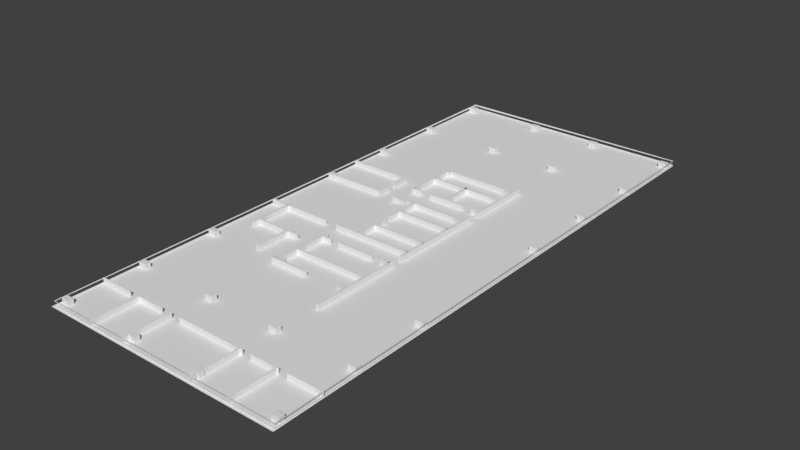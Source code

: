 # Source: tablas2.blend  (saved by Blender 2.79.0; exported with 4.5.12 LTS)
import bpy
from mathutils import Matrix  # noqa: F401  (used for matrix-valued properties, if any)

bpy.ops.wm.read_factory_settings(use_empty=True)
scene = bpy.context.scene
scene.name = 'Scene'

# ---- collections
col_collection_1 = bpy.data.collections.new('Collection 1'); scene.collection.children.link(col_collection_1)

# ---- materials (node trees are filled in below, after node groups)
mat_material = bpy.data.materials.new('Material')
mat_material.alpha_threshold = 0.0
mat_material.use_transparent_shadow = False
mat_material.roughness = 0.5

# ---- material node trees

# ---- world
world_world = bpy.data.worlds.new('World'); scene.world = world_world
world_world.color = (0.05088, 0.05088, 0.05088)
world_world.use_sun_shadow = False
world_world.sun_shadow_jitter_overblur = 0.0
world_world.cycles.sampling_method = 'MANUAL'

# ---- meshes
me_cube_057 = bpy.data.meshes.new('Cube.057')
me_cube_057.from_pydata([(-0.04301, -0.3472, -0.08848), (-0.04301, -0.3472, 0.03708), (-0.04301, -0.007379, -0.08848), (-0.04301, -0.007379, 0.03708), (0.01493, -0.3472, -0.08848), (0.01493, -0.3472, 0.03708), (0.01493, -0.007379, -0.08848), (0.01493, -0.007379, 0.03708), (-0.2468, -3.805, -0.08848), (-0.2468, -3.805, 0.03708), (-0.2468, -2.981, -0.08848), (-0.2468, -2.981, 0.03708), (-0.1889, -3.805, -0.08848), (-0.1889, -3.805, 0.03708), (-0.1889, -2.981, -0.08848), (-0.1889, -2.981, 0.03708), (-1.073, -3.142, -0.08848), (-1.073, -3.142, 0.03708), (-1.073, -2.118, -0.08848), (-1.073, -2.118, 0.03708), (-1.015, -3.142, -0.08848), (-1.015, -3.142, 0.03708), (-1.015, -2.118, -0.08848), (-1.015, -2.118, 0.03708), (0.07262, -2.987, -0.08848), (0.07262, -2.987, 0.03708), (-1.014, -2.987, -0.08848), (-1.014, -2.987, 0.03708), (0.07262, -2.929, -0.08848), (0.07262, -2.929, 0.03708), (-1.014, -2.929, -0.08848), (-1.014, -2.929, 0.03708), (0.07262, -2.132, -0.08848), (0.07262, -2.132, 0.03708), (-1.497, -2.132, -0.08848), (-1.497, -2.132, 0.03708), (0.07262, -2.075, -0.08848), (0.07262, -2.075, 0.03708), (-1.497, -2.075, -0.08848), (-1.497, -2.075, 0.03708), (-0.04301, 0.1772, -0.08848), (-0.04301, 0.1772, 0.03708), (-0.04301, 0.6111, -0.08848), (-0.04301, 0.6111, 0.03708), (0.01493, 0.1772, -0.08848), (0.01493, 0.1772, 0.03708), (0.01493, 0.6111, -0.08848), (0.01493, 0.6111, 0.03708), (-0.04199, -0.3462, -0.08848), (-0.04199, -0.3462, 0.03708), (-1.507, -0.3462, -0.08848), (-1.507, -0.3462, 0.03708), (-0.04199, -0.2882, -0.08848), (-0.04199, -0.2882, 0.03708), (-1.507, -0.2882, -0.08848), (-1.507, -0.2882, 0.03708), (-0.04199, 0.55, -0.08848), (-0.04199, 0.55, 0.03708), (-1.507, 0.55, -0.08848), (-1.507, 0.55, 0.03708), (-0.04199, 0.608, -0.08848), (-0.04199, 0.608, 0.03708), (-1.507, 0.608, -0.08848), (-1.507, 0.608, 0.03708), (0.5223, -2.939, -0.08848), (0.5223, -2.939, 0.03708), (0.5223, -3.928, -0.08848), (0.5223, -3.928, 0.03708), (0.3541, -2.939, -0.08848), (0.3541, -2.939, 0.03708), (0.3541, -3.928, -0.08848), (0.3541, -3.928, 0.03708), (0.5223, -2.528, -0.08848), (0.5223, -2.528, 0.03708), (0.5223, -2.941, -0.08848), (0.5223, -2.941, 0.03708), (0.4643, -2.528, -0.08848), (0.4643, -2.528, 0.03708), (0.4643, -2.941, -0.08848), (0.4643, -2.941, 0.03708), (1.277, -3.98, -0.08848), (1.277, -3.98, 0.03708), (0.3529, -3.98, -0.08848), (0.3529, -3.98, 0.03708), (1.277, -3.923, -0.08848), (1.277, -3.923, 0.03708), (0.3529, -3.923, -0.08848), (0.3529, -3.923, 0.03708), (2.25, -3.42, -0.08848), (2.25, -3.42, 0.03708), (0.5204, -3.42, -0.08848), (0.5204, -3.42, 0.03708), (2.25, -3.362, -0.08848), (2.25, -3.362, 0.03708), (0.5204, -3.362, -0.08848), (0.5204, -3.362, 0.03708), (0.7378, -2.698, -0.08848), (0.7378, -2.698, 0.03708), (0.5223, -2.698, -0.08848), (0.5223, -2.698, 0.03708), (0.7378, -2.64, -0.08848), (0.7378, -2.64, 0.03708), (0.5223, -2.64, -0.08848), (0.5223, -2.64, 0.03708), (1.843, -2.698, -0.08848), (1.843, -2.698, 0.03708), (0.9354, -2.698, -0.08848), (0.9354, -2.698, 0.03708), (1.843, -2.64, -0.08848), (1.843, -2.64, 0.03708), (0.9354, -2.64, -0.08848), (0.9354, -2.64, 0.03708), (2.272, -2.698, -0.08848), (2.272, -2.698, 0.03708), (2.054, -2.698, -0.08848), (2.054, -2.698, 0.03708), (2.272, -2.64, -0.08848), (2.272, -2.64, 0.03708), (2.054, -2.64, -0.08848), (2.054, -2.64, 0.03708), (2.306, -2.568, -0.08848), (2.306, -2.568, 0.03708), (2.306, -4.705, -0.08848), (2.306, -4.705, 0.03708), (2.248, -2.568, -0.08848), (2.248, -2.568, 0.03708), (2.248, -4.705, -0.08848), (2.248, -4.705, 0.03708), (2.272, -2.141, -0.08848), (2.272, -2.141, 0.03708), (0.3856, -2.141, -0.08848), (0.3856, -2.141, 0.03708), (2.272, -2.083, -0.08848), (2.272, -2.083, 0.03708), (0.3856, -2.083, -0.08848), (0.3856, -2.083, 0.03708), (2.312, -0.06861, -0.08848), (2.312, -0.06861, 0.03708), (2.312, -2.364, -0.08848), (2.312, -2.364, 0.03708), (2.254, -0.06861, -0.08848), (2.254, -0.06861, 0.03708), (2.254, -2.364, -0.08848), (2.254, -2.364, 0.03708), (1.001, -1.272, -0.08848), (1.001, -1.272, 0.03708), (1.001, -2.085, -0.08848), (1.001, -2.085, 0.03708), (0.9426, -1.272, -0.08848), (0.9426, -1.272, 0.03708), (0.9426, -2.085, -0.08848), (0.9426, -2.085, 0.03708), (1.001, -0.324, -0.08848), (1.001, -0.324, 0.03708), (1.001, -1.137, -0.08848), (1.001, -1.137, 0.03708), (0.9426, -0.324, -0.08848), (0.9426, -0.324, 0.03708), (0.9426, -1.137, -0.08848), (0.9426, -1.137, 0.03708), (2.272, -1.637, -0.08848), (2.272, -1.637, 0.03708), (1.001, -1.637, -0.08848), (1.001, -1.637, 0.03708), (2.272, -1.579, -0.08848), (2.272, -1.579, 0.03708), (1.001, -1.579, -0.08848), (1.001, -1.579, 0.03708), (2.272, -0.8424, -0.08848), (2.272, -0.8424, 0.03708), (1.001, -0.8424, -0.08848), (1.001, -0.8424, 0.03708), (2.272, -0.7845, -0.08848), (2.272, -0.7845, 0.03708), (1.001, -0.7845, -0.08848), (1.001, -0.7845, 0.03708), (2.261, -0.3225, -0.08848), (2.261, -0.3225, 0.03708), (0.7779, -0.3225, -0.08848), (0.7779, -0.3225, 0.03708), (2.261, -0.2646, -0.08848), (2.261, -0.2646, 0.03708), (0.7779, -0.2646, -0.08848), (0.7779, -0.2646, 0.03708), (0.4768, 0.2175, -0.08848), (0.4768, 0.2175, 0.03708), (0.4768, 1.433, -0.08848), (0.4768, 1.433, 0.03708), (0.5347, 0.2175, -0.08848), (0.5347, 0.2175, 0.03708), (0.5347, 1.433, -0.08848), (0.5347, 1.433, 0.03708), (1.364, 0.2953, -0.08848), (1.364, 0.2953, 0.03708), (1.364, 1.044, -0.08848), (1.364, 1.044, 0.03708), (1.422, 0.2953, -0.08848), (1.422, 0.2953, 0.03708), (1.422, 1.044, -0.08848), (1.422, 1.044, 0.03708), (0.7549, 0.2381, -0.08848), (0.7549, 0.2381, 0.03708), (0.5174, 0.2381, -0.08848), (0.5174, 0.2381, 0.03708), (0.7549, 0.296, -0.08848), (0.7549, 0.296, 0.03708), (0.5174, 0.296, -0.08848), (0.5174, 0.296, 0.03708), (1.866, 0.2381, -0.08848), (1.866, 0.2381, 0.03708), (0.9595, 0.2381, -0.08848), (0.9595, 0.2381, 0.03708), (1.866, 0.296, -0.08848), (1.866, 0.296, 0.03708), (0.9595, 0.296, -0.08848), (0.9595, 0.296, 0.03708), (2.264, 0.2381, -0.08848), (2.264, 0.2381, 0.03708), (2.077, 0.2381, -0.08848), (2.077, 0.2381, 0.03708), (2.264, 0.296, -0.08848), (2.264, 0.296, 0.03708), (2.077, 0.296, -0.08848), (2.077, 0.296, 0.03708), (2.261, 0.9567, -0.08848), (2.261, 0.9567, 0.03708), (0.5201, 0.9567, -0.08848), (0.5201, 0.9567, 0.03708), (2.261, 1.015, -0.08848), (2.261, 1.015, 0.03708), (0.5201, 1.015, -0.08848), (0.5201, 1.015, 0.03708), (2.261, 1.487, -0.08848), (2.261, 1.487, 0.03708), (0.5929, 1.487, -0.08848), (0.5929, 1.487, 0.03708), (2.261, 1.545, -0.08848), (2.261, 1.545, 0.03708), (0.5929, 1.545, -0.08848), (0.5929, 1.545, 0.03708), (2.264, 0.1576, -0.08848), (2.264, 0.1576, 0.03708), (2.264, 1.728, -0.08848), (2.264, 1.728, 0.03708), (2.322, 0.1576, -0.08848), (2.322, 0.1576, 0.03708), (2.322, 1.728, -0.08848), (2.322, 1.728, 0.03708)], [], [(0, 1, 3, 2), (2, 3, 7, 6), (6, 7, 5, 4), (4, 5, 1, 0), (2, 6, 4, 0), (7, 3, 1, 5), (8, 9, 11, 10), (10, 11, 15, 14), (14, 15, 13, 12), (12, 13, 9, 8), (10, 14, 12, 8), (15, 11, 9, 13), (16, 17, 19, 18), (18, 19, 23, 22), (22, 23, 21, 20), (20, 21, 17, 16), (18, 22, 20, 16), (23, 19, 17, 21), (24, 25, 27, 26), (26, 27, 31, 30), (30, 31, 29, 28), (28, 29, 25, 24), (26, 30, 28, 24), (31, 27, 25, 29), (32, 33, 35, 34), (34, 35, 39, 38), (38, 39, 37, 36), (36, 37, 33, 32), (34, 38, 36, 32), (39, 35, 33, 37), (40, 41, 43, 42), (42, 43, 47, 46), (46, 47, 45, 44), (44, 45, 41, 40), (42, 46, 44, 40), (47, 43, 41, 45), (48, 49, 51, 50), (50, 51, 55, 54), (54, 55, 53, 52), (52, 53, 49, 48), (50, 54, 52, 48), (55, 51, 49, 53), (56, 57, 59, 58), (58, 59, 63, 62), (62, 63, 61, 60), (60, 61, 57, 56), (58, 62, 60, 56), (63, 59, 57, 61), (64, 65, 67, 66), (66, 67, 71, 70), (70, 71, 69, 68), (68, 69, 65, 64), (66, 70, 68, 64), (71, 67, 65, 69), (72, 73, 75, 74), (74, 75, 79, 78), (78, 79, 77, 76), (76, 77, 73, 72), (74, 78, 76, 72), (79, 75, 73, 77), (80, 81, 83, 82), (82, 83, 87, 86), (86, 87, 85, 84), (84, 85, 81, 80), (82, 86, 84, 80), (87, 83, 81, 85), (88, 89, 91, 90), (90, 91, 95, 94), (94, 95, 93, 92), (92, 93, 89, 88), (90, 94, 92, 88), (95, 91, 89, 93), (96, 97, 99, 98), (98, 99, 103, 102), (102, 103, 101, 100), (100, 101, 97, 96), (98, 102, 100, 96), (103, 99, 97, 101), (104, 105, 107, 106), (106, 107, 111, 110), (110, 111, 109, 108), (108, 109, 105, 104), (106, 110, 108, 104), (111, 107, 105, 109), (112, 113, 115, 114), (114, 115, 119, 118), (118, 119, 117, 116), (116, 117, 113, 112), (114, 118, 116, 112), (119, 115, 113, 117), (120, 121, 123, 122), (122, 123, 127, 126), (126, 127, 125, 124), (124, 125, 121, 120), (122, 126, 124, 120), (127, 123, 121, 125), (128, 129, 131, 130), (130, 131, 135, 134), (134, 135, 133, 132), (132, 133, 129, 128), (130, 134, 132, 128), (135, 131, 129, 133), (136, 137, 139, 138), (138, 139, 143, 142), (142, 143, 141, 140), (140, 141, 137, 136), (138, 142, 140, 136), (143, 139, 137, 141), (144, 145, 147, 146), (146, 147, 151, 150), (150, 151, 149, 148), (148, 149, 145, 144), (146, 150, 148, 144), (151, 147, 145, 149), (152, 153, 155, 154), (154, 155, 159, 158), (158, 159, 157, 156), (156, 157, 153, 152), (154, 158, 156, 152), (159, 155, 153, 157), (160, 161, 163, 162), (162, 163, 167, 166), (166, 167, 165, 164), (164, 165, 161, 160), (162, 166, 164, 160), (167, 163, 161, 165), (168, 169, 171, 170), (170, 171, 175, 174), (174, 175, 173, 172), (172, 173, 169, 168), (170, 174, 172, 168), (175, 171, 169, 173), (176, 177, 179, 178), (178, 179, 183, 182), (182, 183, 181, 180), (180, 181, 177, 176), (178, 182, 180, 176), (183, 179, 177, 181), (184, 185, 187, 186), (186, 187, 191, 190), (190, 191, 189, 188), (188, 189, 185, 184), (186, 190, 188, 184), (191, 187, 185, 189), (192, 193, 195, 194), (194, 195, 199, 198), (198, 199, 197, 196), (196, 197, 193, 192), (194, 198, 196, 192), (199, 195, 193, 197), (200, 201, 203, 202), (202, 203, 207, 206), (206, 207, 205, 204), (204, 205, 201, 200), (202, 206, 204, 200), (207, 203, 201, 205), (208, 209, 211, 210), (210, 211, 215, 214), (214, 215, 213, 212), (212, 213, 209, 208), (210, 214, 212, 208), (215, 211, 209, 213), (216, 217, 219, 218), (218, 219, 223, 222), (222, 223, 221, 220), (220, 221, 217, 216), (218, 222, 220, 216), (223, 219, 217, 221), (224, 225, 227, 226), (226, 227, 231, 230), (230, 231, 229, 228), (228, 229, 225, 224), (226, 230, 228, 224), (231, 227, 225, 229), (232, 233, 235, 234), (234, 235, 239, 238), (238, 239, 237, 236), (236, 237, 233, 232), (234, 238, 236, 232), (239, 235, 233, 237), (240, 241, 243, 242), (242, 243, 247, 246), (246, 247, 245, 244), (244, 245, 241, 240), (242, 246, 244, 240), (247, 243, 241, 245)])
me_cube_057.use_remesh_preserve_volume = False
me_cube_057.use_remesh_preserve_attributes = False
me_cube_057.use_mirror_vertex_groups = False
me_cube_057.update()
me_cube_004 = bpy.data.meshes.new('Cube.004')
me_cube_004.from_pydata([(-0.09511, -0.06312, -0.06413), (-0.09511, -0.06312, 0.06413), (-0.09511, 0.06312, -0.06413), (-0.09511, 0.06312, 0.06413), (0.0951, -0.06312, -0.06413), (0.0951, -0.06312, 0.06413), (0.0951, 0.06312, -0.06413), (0.0951, 0.06312, 0.06413), (-3.682, -12.59, -0.06413), (-3.682, -12.59, 0.06413), (-3.682, -12.47, -0.06413), (-3.682, -12.47, 0.06413), (-3.492, -12.59, -0.06413), (-3.492, -12.59, 0.06413), (-3.492, -12.47, -0.06413), (-3.492, -12.47, 0.06413), (-1.773, -12.59, -0.06413), (-1.773, -12.59, 0.06413), (-1.773, -12.47, -0.06413), (-1.773, -12.47, 0.06413), (-1.583, -12.59, -0.06413), (-1.583, -12.59, 0.06413), (-1.583, -12.47, -0.06413), (-1.583, -12.47, 0.06413), (-0.09511, -12.59, -0.06413), (-0.09511, -12.59, 0.06413), (-0.09511, -12.47, -0.06413), (-0.09511, -12.47, 0.06413), (0.0951, -12.59, -0.06413), (0.0951, -12.59, 0.06413), (0.0951, -12.47, -0.06413), (0.0951, -12.47, 0.06413), (1.785, -12.59, -0.06413), (1.785, -12.59, 0.06413), (1.785, -12.47, -0.06413), (1.785, -12.47, 0.06413), (1.975, -12.59, -0.06413), (1.975, -12.59, 0.06413), (1.975, -12.47, -0.06413), (1.975, -12.47, 0.06413), (1.785, -10.82, -0.06413), (1.785, -10.82, 0.06413), (1.785, -10.69, -0.06413), (1.785, -10.69, 0.06413), (1.975, -10.82, -0.06413), (1.975, -10.82, 0.06413), (1.975, -10.69, -0.06413), (1.975, -10.69, 0.06413), (-0.09511, -10.82, -0.06413), (-0.09511, -10.82, 0.06413), (-0.09511, -10.69, -0.06413), (-0.09511, -10.69, 0.06413), (0.0951, -10.82, -0.06413), (0.0951, -10.82, 0.06413), (0.0951, -10.69, -0.06413), (0.0951, -10.69, 0.06413), (-1.773, -10.82, -0.06413), (-1.773, -10.82, 0.06413), (-1.773, -10.69, -0.06413), (-1.773, -10.69, 0.06413), (-1.583, -10.82, -0.06413), (-1.583, -10.82, 0.06413), (-1.583, -10.69, -0.06413), (-1.583, -10.69, 0.06413), (-3.682, -10.82, -0.06413), (-3.682, -10.82, 0.06413), (-3.682, -10.69, -0.06413), (-3.682, -10.69, 0.06413), (-3.492, -10.82, -0.06413), (-3.492, -10.82, 0.06413), (-3.492, -10.69, -0.06413), (-3.492, -10.69, 0.06413), (-3.682, -9.038, -0.06413), (-3.682, -9.038, 0.06413), (-3.682, -8.911, -0.06413), (-3.682, -8.911, 0.06413), (-3.492, -9.038, -0.06413), (-3.492, -9.038, 0.06413), (-3.492, -8.911, -0.06413), (-3.492, -8.911, 0.06413), (-1.773, -9.038, -0.06413), (-1.773, -9.038, 0.06413), (-1.773, -8.911, -0.06413), (-1.773, -8.911, 0.06413), (-1.583, -9.038, -0.06413), (-1.583, -9.038, 0.06413), (-1.583, -8.911, -0.06413), (-1.583, -8.911, 0.06413), (-0.09511, -9.038, -0.06413), (-0.09511, -9.038, 0.06413), (-0.09511, -8.911, -0.06413), (-0.09511, -8.911, 0.06413), (0.0951, -9.038, -0.06413), (0.0951, -9.038, 0.06413), (0.0951, -8.911, -0.06413), (0.0951, -8.911, 0.06413), (1.785, -9.038, -0.06413), (1.785, -9.038, 0.06413), (1.785, -8.911, -0.06413), (1.785, -8.911, 0.06413), (1.975, -9.038, -0.06413), (1.975, -9.038, 0.06413), (1.975, -8.911, -0.06413), (1.975, -8.911, 0.06413), (1.785, -5.431, -0.06413), (1.785, -5.431, 0.06413), (1.785, -5.305, -0.06413), (1.785, -5.305, 0.06413), (1.975, -5.431, -0.06413), (1.975, -5.431, 0.06413), (1.975, -5.305, -0.06413), (1.975, -5.305, 0.06413), (-0.09511, -5.431, -0.06413), (-0.09511, -5.431, 0.06413), (-0.09511, -5.305, -0.06413), (-0.09511, -5.305, 0.06413), (0.0951, -5.431, -0.06413), (0.0951, -5.431, 0.06413), (0.0951, -5.305, -0.06413), (0.0951, -5.305, 0.06413), (-1.773, -5.431, -0.06413), (-1.773, -5.431, 0.06413), (-1.773, -5.305, -0.06413), (-1.773, -5.305, 0.06413), (-1.583, -5.431, -0.06413), (-1.583, -5.431, 0.06413), (-1.583, -5.305, -0.06413), (-1.583, -5.305, 0.06413), (-3.682, -5.431, -0.06413), (-3.682, -5.431, 0.06413), (-3.682, -5.305, -0.06413), (-3.682, -5.305, 0.06413), (-3.492, -5.431, -0.06413), (-3.492, -5.431, 0.06413), (-3.492, -5.305, -0.06413), (-3.492, -5.305, 0.06413), (-3.682, -3.637, -0.06413), (-3.682, -3.637, 0.06413), (-3.682, -3.511, -0.06413), (-3.682, -3.511, 0.06413), (-3.492, -3.637, -0.06413), (-3.492, -3.637, 0.06413), (-3.492, -3.511, -0.06413), (-3.492, -3.511, 0.06413), (-1.773, -3.637, -0.06413), (-1.773, -3.637, 0.06413), (-1.773, -3.511, -0.06413), (-1.773, -3.511, 0.06413), (-1.583, -3.637, -0.06413), (-1.583, -3.637, 0.06413), (-1.583, -3.511, -0.06413), (-1.583, -3.511, 0.06413), (-0.09511, -3.637, -0.06413), (-0.09511, -3.637, 0.06413), (-0.09511, -3.511, -0.06413), (-0.09511, -3.511, 0.06413), (0.0951, -3.637, -0.06413), (0.0951, -3.637, 0.06413), (0.0951, -3.511, -0.06413), (0.0951, -3.511, 0.06413), (1.785, -3.637, -0.06413), (1.785, -3.637, 0.06413), (1.785, -3.511, -0.06413), (1.785, -3.511, 0.06413), (1.975, -3.637, -0.06413), (1.975, -3.637, 0.06413), (1.975, -3.511, -0.06413), (1.975, -3.511, 0.06413), (1.785, -1.853, -0.06413), (1.785, -1.853, 0.06413), (1.785, -1.727, -0.06413), (1.785, -1.727, 0.06413), (1.975, -1.853, -0.06413), (1.975, -1.853, 0.06413), (1.975, -1.727, -0.06413), (1.975, -1.727, 0.06413), (-0.09511, -1.853, -0.06413), (-0.09511, -1.853, 0.06413), (-0.09511, -1.727, -0.06413), (-0.09511, -1.727, 0.06413), (0.0951, -1.853, -0.06413), (0.0951, -1.853, 0.06413), (0.0951, -1.727, -0.06413), (0.0951, -1.727, 0.06413), (-1.773, -1.853, -0.06413), (-1.773, -1.853, 0.06413), (-1.773, -1.727, -0.06413), (-1.773, -1.727, 0.06413), (-1.583, -1.853, -0.06413), (-1.583, -1.853, 0.06413), (-1.583, -1.727, -0.06413), (-1.583, -1.727, 0.06413), (-3.682, -1.853, -0.06413), (-3.682, -1.853, 0.06413), (-3.682, -1.727, -0.06413), (-3.682, -1.727, 0.06413), (-3.492, -1.853, -0.06413), (-3.492, -1.853, 0.06413), (-3.492, -1.727, -0.06413), (-3.492, -1.727, 0.06413), (-3.682, -0.06312, -0.06413), (-3.682, -0.06312, 0.06413), (-3.682, 0.06312, -0.06413), (-3.682, 0.06312, 0.06413), (-3.492, -0.06312, -0.06413), (-3.492, -0.06312, 0.06413), (-3.492, 0.06312, -0.06413), (-3.492, 0.06312, 0.06413), (-1.773, -0.06312, -0.06413), (-1.773, -0.06312, 0.06413), (-1.773, 0.06312, -0.06413), (-1.773, 0.06312, 0.06413), (-1.583, -0.06312, -0.06413), (-1.583, -0.06312, 0.06413), (-1.583, 0.06312, -0.06413), (-1.583, 0.06312, 0.06413), (1.785, -0.06312, -0.06413), (1.785, -0.06312, 0.06413), (1.785, 0.06312, -0.06413), (1.785, 0.06312, 0.06413), (1.975, -0.06312, -0.06413), (1.975, -0.06312, 0.06413), (1.975, 0.06312, -0.06413), (1.975, 0.06312, 0.06413)], [], [(0, 1, 3, 2), (2, 3, 7, 6), (6, 7, 5, 4), (4, 5, 1, 0), (2, 6, 4, 0), (7, 3, 1, 5), (8, 9, 11, 10), (10, 11, 15, 14), (14, 15, 13, 12), (12, 13, 9, 8), (10, 14, 12, 8), (15, 11, 9, 13), (16, 17, 19, 18), (18, 19, 23, 22), (22, 23, 21, 20), (20, 21, 17, 16), (18, 22, 20, 16), (23, 19, 17, 21), (24, 25, 27, 26), (26, 27, 31, 30), (30, 31, 29, 28), (28, 29, 25, 24), (26, 30, 28, 24), (31, 27, 25, 29), (32, 33, 35, 34), (34, 35, 39, 38), (38, 39, 37, 36), (36, 37, 33, 32), (34, 38, 36, 32), (39, 35, 33, 37), (40, 41, 43, 42), (42, 43, 47, 46), (46, 47, 45, 44), (44, 45, 41, 40), (42, 46, 44, 40), (47, 43, 41, 45), (48, 49, 51, 50), (50, 51, 55, 54), (54, 55, 53, 52), (52, 53, 49, 48), (50, 54, 52, 48), (55, 51, 49, 53), (56, 57, 59, 58), (58, 59, 63, 62), (62, 63, 61, 60), (60, 61, 57, 56), (58, 62, 60, 56), (63, 59, 57, 61), (64, 65, 67, 66), (66, 67, 71, 70), (70, 71, 69, 68), (68, 69, 65, 64), (66, 70, 68, 64), (71, 67, 65, 69), (72, 73, 75, 74), (74, 75, 79, 78), (78, 79, 77, 76), (76, 77, 73, 72), (74, 78, 76, 72), (79, 75, 73, 77), (80, 81, 83, 82), (82, 83, 87, 86), (86, 87, 85, 84), (84, 85, 81, 80), (82, 86, 84, 80), (87, 83, 81, 85), (88, 89, 91, 90), (90, 91, 95, 94), (94, 95, 93, 92), (92, 93, 89, 88), (90, 94, 92, 88), (95, 91, 89, 93), (96, 97, 99, 98), (98, 99, 103, 102), (102, 103, 101, 100), (100, 101, 97, 96), (98, 102, 100, 96), (103, 99, 97, 101), (104, 105, 107, 106), (106, 107, 111, 110), (110, 111, 109, 108), (108, 109, 105, 104), (106, 110, 108, 104), (111, 107, 105, 109), (112, 113, 115, 114), (114, 115, 119, 118), (118, 119, 117, 116), (116, 117, 113, 112), (114, 118, 116, 112), (119, 115, 113, 117), (120, 121, 123, 122), (122, 123, 127, 126), (126, 127, 125, 124), (124, 125, 121, 120), (122, 126, 124, 120), (127, 123, 121, 125), (128, 129, 131, 130), (130, 131, 135, 134), (134, 135, 133, 132), (132, 133, 129, 128), (130, 134, 132, 128), (135, 131, 129, 133), (136, 137, 139, 138), (138, 139, 143, 142), (142, 143, 141, 140), (140, 141, 137, 136), (138, 142, 140, 136), (143, 139, 137, 141), (144, 145, 147, 146), (146, 147, 151, 150), (150, 151, 149, 148), (148, 149, 145, 144), (146, 150, 148, 144), (151, 147, 145, 149), (152, 153, 155, 154), (154, 155, 159, 158), (158, 159, 157, 156), (156, 157, 153, 152), (154, 158, 156, 152), (159, 155, 153, 157), (160, 161, 163, 162), (162, 163, 167, 166), (166, 167, 165, 164), (164, 165, 161, 160), (162, 166, 164, 160), (167, 163, 161, 165), (168, 169, 171, 170), (170, 171, 175, 174), (174, 175, 173, 172), (172, 173, 169, 168), (170, 174, 172, 168), (175, 171, 169, 173), (176, 177, 179, 178), (178, 179, 183, 182), (182, 183, 181, 180), (180, 181, 177, 176), (178, 182, 180, 176), (183, 179, 177, 181), (184, 185, 187, 186), (186, 187, 191, 190), (190, 191, 189, 188), (188, 189, 185, 184), (186, 190, 188, 184), (191, 187, 185, 189), (192, 193, 195, 194), (194, 195, 199, 198), (198, 199, 197, 196), (196, 197, 193, 192), (194, 198, 196, 192), (199, 195, 193, 197), (200, 201, 203, 202), (202, 203, 207, 206), (206, 207, 205, 204), (204, 205, 201, 200), (202, 206, 204, 200), (207, 203, 201, 205), (208, 209, 211, 210), (210, 211, 215, 214), (214, 215, 213, 212), (212, 213, 209, 208), (210, 214, 212, 208), (215, 211, 209, 213), (216, 217, 219, 218), (218, 219, 223, 222), (222, 223, 221, 220), (220, 221, 217, 216), (218, 222, 220, 216), (223, 219, 217, 221)])
me_cube_004.use_remesh_preserve_volume = False
me_cube_004.use_remesh_preserve_attributes = False
me_cube_004.use_mirror_vertex_groups = False
me_cube_004.update()
me_cube_001 = bpy.data.meshes.new('Cube.001')
me_cube_001.from_pydata([(-1.0, -1.0, -1.0), (-1.0, -1.0, 1.0), (-1.0, 1.0, -1.0), (-1.0, 1.0, 1.0), (1.0, -1.0, -1.0), (1.0, -1.0, 1.0), (1.0, 1.0, -1.0), (1.0, 1.0, 1.0), (-3.264, -1.0, -1.0), (-3.264, -1.0, 1.0), (-3.264, 1.0, -1.0), (-3.264, 1.0, 1.0), (-1.521, -1.0, -1.0), (-1.521, -1.0, 1.0), (-1.521, 1.0, -1.0), (-1.521, 1.0, 1.0), (-8.537, -1.0, -1.0), (-8.537, -1.0, 1.0), (-8.537, 1.0, -1.0), (-8.537, 1.0, 1.0), (-4.486, -1.0, -1.0), (-4.486, -1.0, 1.0), (-4.486, 1.0, -1.0), (-4.486, 1.0, 1.0), (-10.71, -1.151, -1.0), (-10.71, -1.151, 1.0), (-10.71, 0.8494, -1.0), (-10.71, 0.8494, 1.0), (-9.054, -1.151, -1.0), (-9.054, -1.151, 1.0), (-9.054, 0.8494, -1.0), (-9.054, 0.8494, 1.0), (-13.27, -1.0, -1.0), (-13.27, -1.0, 1.0), (-13.27, 1.0, -1.0), (-13.27, 1.0, 1.0), (-11.22, -1.0, -1.0), (-11.22, -1.0, 1.0), (-11.22, 1.0, -1.0), (-11.22, 1.0, 1.0), (-10.58, -80.72, -1.0), (-10.58, -80.72, 1.0), (-10.65, -80.72, -1.0), (-10.65, -80.72, 1.0), (-10.58, -1.149, -1.0), (-10.58, -1.157, 1.0), (-10.65, -1.149, -1.0), (-10.65, -1.157, 1.0), (-8.336, -80.86, -1.0), (-8.336, -80.86, 1.0), (-8.404, -80.86, -1.0), (-8.404, -80.86, 1.0), (-8.336, -0.9985, -1.0), (-8.336, -0.9972, 1.0), (-8.404, -0.9985, -1.0), (-8.404, -0.9972, 1.0), (-3.843, -80.74, -1.0), (-3.843, -80.74, 1.0), (-3.911, -80.74, -1.0), (-3.911, -80.74, 1.0), (-3.843, 0.7526, -1.0), (-3.843, 0.7526, 1.0), (-3.911, 0.7526, -1.0), (-3.911, 0.7526, 1.0), (-1.608, -80.84, -1.0), (-1.608, -80.84, 1.0), (-1.676, -80.84, -1.0), (-1.676, -80.84, 1.0), (-1.608, -1.126, -1.0), (-1.608, -1.126, 1.0), (-1.676, -1.126, -1.0), (-1.676, -1.126, 1.0)], [], [(0, 1, 3, 2), (2, 3, 7, 6), (6, 7, 5, 4), (4, 5, 1, 0), (2, 6, 4, 0), (7, 3, 1, 5), (8, 9, 11, 10), (10, 11, 15, 14), (14, 15, 13, 12), (12, 13, 9, 8), (10, 14, 12, 8), (15, 11, 9, 13), (16, 17, 19, 18), (18, 19, 23, 22), (22, 23, 21, 20), (20, 21, 17, 16), (18, 22, 20, 16), (23, 19, 17, 21), (24, 25, 27, 26), (26, 27, 31, 30), (30, 31, 29, 28), (28, 29, 25, 24), (26, 30, 28, 24), (31, 27, 25, 29), (32, 33, 35, 34), (34, 35, 39, 38), (38, 39, 37, 36), (36, 37, 33, 32), (34, 38, 36, 32), (39, 35, 33, 37), (40, 41, 43, 42), (42, 43, 47, 46), (46, 47, 45, 44), (44, 45, 41, 40), (42, 46, 44, 40), (47, 43, 41, 45), (48, 49, 51, 50), (50, 51, 55, 54), (54, 55, 53, 52), (52, 53, 49, 48), (50, 54, 52, 48), (55, 51, 49, 53), (56, 57, 59, 58), (58, 59, 63, 62), (62, 63, 61, 60), (60, 61, 57, 56), (58, 62, 60, 56), (63, 59, 57, 61), (64, 65, 67, 66), (66, 67, 71, 70), (70, 71, 69, 68), (68, 69, 65, 64), (66, 70, 68, 64), (71, 67, 65, 69)])
me_cube_001.materials.append(mat_material)
me_cube_001.use_remesh_preserve_volume = False
me_cube_001.use_remesh_preserve_attributes = False
me_cube_001.use_mirror_vertex_groups = False
me_cube_001.update()
me_plane_003 = bpy.data.meshes.new('Plane.003')
me_plane_003.from_pydata([(-0.4774, -0.9678, 0.0), (0.1935, -0.9678, 0.0), (-0.4774, 0.9443, 0.0), (0.1935, 0.9443, 0.0)], [], [(0, 1, 3, 2)])
me_plane_003.materials.append(mat_material)
me_plane_003.use_remesh_preserve_volume = False
me_plane_003.use_remesh_preserve_attributes = False
me_plane_003.use_mirror_vertex_groups = False
me_plane_003.update()
me_plane_001 = bpy.data.meshes.new('Plane.001')
me_plane_001.from_pydata([(-7.106, 0.003955, -5.486e-08), (3.744, 0.003955, -5.486e-08), (-7.106, 2.033, -5.645e-08), (3.744, 2.033, -5.645e-08), (-7.106, 0.003955, -5.486e-08), (-7.106, 2.033, -5.645e-08), (-42.57, 0.003955, 0.001564), (-42.57, 2.033, 0.001564), (3.744, 0.003955, -5.486e-08), (3.744, 2.033, -5.645e-08), (19.33, 0.003955, -5.486e-08), (19.33, 2.033, -5.645e-08), (19.33, 0.003946, -12.96), (19.33, 2.033, -12.96), (-42.6, 0.003946, -12.96), (-42.6, 2.033, -12.96), (-14.21, 0.003955, 0.0007822), (-14.21, 2.033, 0.0007822), (-9.413, 0.003955, 0.0006222), (-9.413, 2.033, 0.0006222), (-7.106, 0.4924, -5.524e-08), (3.744, 0.4924, -5.524e-08), (-7.106, 0.4924, -5.524e-08), (-42.57, 0.4924, 0.001564), (3.744, 0.4924, -5.524e-08), (19.33, 0.4924, -5.524e-08), (19.33, 0.4924, -12.96), (-42.6, 0.4924, -12.96), (-14.21, 0.4924, 0.0007822), (-9.413, 0.4924, 0.0006222), (3.744, 1.34, -5.59e-08), (3.744, 1.34, -5.59e-08), (19.33, 1.7, -5.59e-08), (19.33, 1.7, -12.96), (-42.6, 1.34, -12.96), (-7.106, 1.34, -5.59e-08), (-7.106, 1.34, -5.59e-08), (-42.57, 1.7, 0.001564), (-14.21, 1.642, 0.0007822), (-9.413, 1.642, 0.0006222), (-35.59, 0.003955, 0.001342), (-35.59, 2.033, 0.001342), (-35.59, 0.4924, 0.001342), (-35.59, 1.7, 0.001342), (-42.57, 0.003955, -0.4557), (-42.57, 2.033, -0.4557), (-42.57, 0.4924, -0.4557), (-42.57, 1.687, -0.4557), (19.33, 2.033, -6.24), (19.33, 0.003951, -6.24), (19.33, 0.4924, -6.24), (19.33, 1.7, -6.24), (19.33, 0.003951, -6.699), (19.33, 2.033, -6.699), (19.33, 0.4924, -6.699), (19.33, 1.7, -6.699)], [], [(35, 2, 3, 30), (35, 36, 5, 2), (40, 6, 23, 42), (21, 24, 8, 1), (24, 25, 10, 8), (54, 26, 12, 52), (26, 27, 14, 12), (46, 23, 6, 44), (39, 38, 17, 19), (36, 39, 19, 5), (4, 18, 29, 22), (18, 16, 28, 29), (11, 48, 51, 32), (30, 31, 24, 21), (0, 4, 22, 20), (0, 20, 21, 1), (3, 9, 31, 30), (9, 11, 32, 31), (53, 13, 33, 55), (13, 15, 34, 33), (45, 7, 37, 47), (43, 37, 7, 41), (38, 43, 41, 17), (16, 40, 42, 28), (15, 45, 47, 34), (27, 46, 44, 14), (25, 50, 49, 10), (48, 53, 55, 51), (50, 54, 52, 49)])
me_plane_001.materials.append(mat_material)
me_plane_001.use_remesh_preserve_volume = False
me_plane_001.use_remesh_preserve_attributes = False
me_plane_001.use_mirror_vertex_groups = False
me_plane_001.update()

# ---- objects
ob_escalera = bpy.data.objects.new('escalera', me_cube_057)
ob_columna = bpy.data.objects.new('columna', me_cube_004)
ob_salas = bpy.data.objects.new('Salas', me_cube_001)
ob_suelo = bpy.data.objects.new('suelo', me_plane_003)
ob_paredes = bpy.data.objects.new('Paredes', me_plane_001)

# ---- transforms, parenting, visibility, modifiers, constraints
ob_escalera.location = (-2.555, 1.137, 0.08838)
ob_escalera.lineart.crease_threshold = 0.0
ob_columna.location = (-0.3649, 6.201, 0.06069)
ob_columna.lineart.crease_threshold = 0.0
ob_salas.location = (-3.659, -5.442, 0.06115)
ob_salas.scale = (-0.4006, 0.01363, 0.06109)
ob_salas.lineart.crease_threshold = 0.0
ob_suelo.location = (0.0, 0.0, 0.0)
ob_suelo.scale = (8.611, 6.81, 6.81)
ob_suelo.lineart.crease_threshold = 0.0
ob_paredes.location = (-0.1311, -6.542, 0.0)
ob_paredes.rotation_euler = (1.571, -0.0, 0.0)
ob_paredes.scale = (0.09216, 0.0616, 1.0)
ob_paredes.lineart.crease_threshold = 0.0

# ---- collection membership
col_collection_1.objects.link(ob_escalera)
col_collection_1.objects.link(ob_columna)
col_collection_1.objects.link(ob_salas)
col_collection_1.objects.link(ob_suelo)
col_collection_1.objects.link(ob_paredes)

# ---- scene / render settings (as saved in the file)
scene.frame_start = 1; scene.frame_end = 250; scene.frame_set(51)
scene.render.engine = 'BLENDER_EEVEE_NEXT'
scene.render.resolution_percentage = 50
scene.render.dither_intensity = 0.0
scene.cycles.use_denoising = False
scene.cycles.samples = 128
scene.cycles.sampling_pattern = 'TABULATED_SOBOL'
scene.cycles.use_adaptive_sampling = False
scene.cycles.use_light_tree = False
scene.cycles.blur_glossy = 0.0
scene.cycles.sample_clamp_indirect = 0.0
scene.view_settings.view_transform = 'Standard'
bpy.context.view_layer.update()

# ---- added for rendering (the .blend has no active camera and no usable light): camera, sun
cam_auto = bpy.data.cameras.new('AutoCamera')
cam_auto.lens = 50.0
cam_auto.sensor_width = 36.0
cam_auto.clip_end = 1000.0
ob_auto_camera = bpy.data.objects.new('AutoCamera', cam_auto)
scene.collection.objects.link(ob_auto_camera)
ob_auto_camera.location = (11.9581, -15.8963, 10.6052)
ob_auto_camera.rotation_euler = (1.09748, -7.21219e-08, 0.694738)
scene.camera = ob_auto_camera
light_auto_sun = bpy.data.lights.new('AutoSun', 'SUN')
light_auto_sun.energy = 3.0
light_auto_sun.angle = 0.0523599
ob_auto_sun = bpy.data.objects.new('AutoSun', light_auto_sun)
scene.collection.objects.link(ob_auto_sun)
ob_auto_sun.rotation_euler = (0.872665, 0.174533, 0.523599)
bpy.context.view_layer.update()
